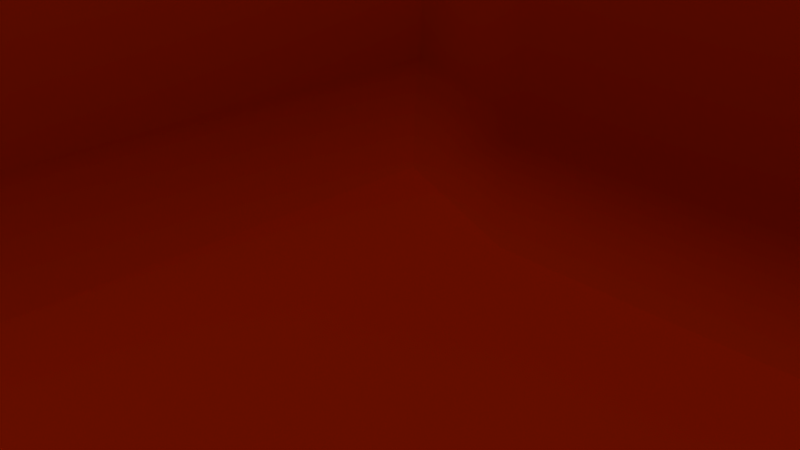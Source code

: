 # Source: order_bin.blend  (saved by Blender 2.76.0; exported with 4.5.12 LTS)
import bpy
from mathutils import Matrix  # noqa: F401  (used for matrix-valued properties, if any)

bpy.ops.wm.read_factory_settings(use_empty=True)
scene = bpy.context.scene
scene.name = 'Scene'

# ---- collections
col_collection_1 = bpy.data.collections.new('Collection 1'); scene.collection.children.link(col_collection_1)

# ---- materials (node trees are filled in below, after node groups)
mat_material = bpy.data.materials.new('Material')
mat_material.alpha_threshold = 0.0
mat_material.use_transparent_shadow = False
mat_material.diffuse_color = (0.3224, 0.01242, 0.0, 1.0)
mat_material.roughness = 0.5
mat_material.specular_intensity = 0.05158

# ---- material node trees

# ---- world
world_world = bpy.data.worlds.new('World'); scene.world = world_world
world_world.color = (0.05088, 0.05088, 0.05088)
world_world.use_sun_shadow = False
world_world.sun_shadow_jitter_overblur = 0.0
world_world.cycles.sampling_method = 'MANUAL'
world_world.cycles.sample_map_resolution = 256

# ---- cameras
cam_camera = bpy.data.cameras.new('Camera')
cam_camera.clip_end = 100.0
cam_camera.lens = 35.0
cam_camera.sensor_width = 32.0
cam_camera.sensor_height = 18.0
cam_camera.ortho_scale = 7.314
cam_camera.dof.focus_distance = 0.0
cam_camera.dof.aperture_fstop = 128.0

# ---- lights
light_hemi_001 = bpy.data.lights.new('Hemi.001', 'SUN')
light_hemi_001.transmission_factor = 0.0
light_hemi_001.angle = 0.1993
light_hemi_001.energy = 1.0
light_hemi_001.shadow_buffer_clip_start = 0.5
light_hemi_001.shadow_soft_size = 0.1
light_hemi_001.shadow_cascade_max_distance = 1000.0
light_hemi_001.cycles.use_multiple_importance_sampling = False
light_point_001 = bpy.data.lights.new('Point.001', 'POINT')
light_point_001.transmission_factor = 0.0
light_point_001.energy = 100.0
light_point_001.shadow_buffer_clip_start = 0.5
light_point_001.shadow_soft_size = 10.0
light_point_001.shadow_maximum_resolution = 0.006
light_point_001.use_absolute_resolution = True
light_point_001.cycles.use_multiple_importance_sampling = False
light_point = bpy.data.lights.new('Point', 'POINT')
light_point.transmission_factor = 0.0
light_point.energy = 100.0
light_point.shadow_buffer_clip_start = 0.5
light_point.shadow_soft_size = 10.0
light_point.shadow_maximum_resolution = 0.006
light_point.use_absolute_resolution = True
light_point.cycles.use_multiple_importance_sampling = False
light_hemi = bpy.data.lights.new('Hemi', 'SUN')
light_hemi.transmission_factor = 0.0
light_hemi.angle = 2.942
light_hemi.energy = 1.0
light_hemi.shadow_buffer_clip_start = 0.5
light_hemi.shadow_soft_size = 10.0
light_hemi.shadow_cascade_max_distance = 1000.0
light_hemi.cycles.use_multiple_importance_sampling = False

# ---- meshes
me_cube = bpy.data.meshes.new('Cube')
me_cube.from_pydata([(-90.69, -90.79, -100.0), (-86.1, -87.88, -82.55), (-90.69, 90.79, -100.0), (-86.1, 87.88, -82.55), (90.9, -90.79, -100.0), (86.31, -87.88, -82.55), (90.9, 90.79, -100.0), (86.31, 87.88, -82.55), (-100.0, -100.0, 100.0), (-100.0, 100.0, 100.0), (100.0, 100.0, 100.0), (100.0, -100.0, 100.0), (-95.71, -97.57, 100.0), (-95.71, 97.57, 100.0), (95.71, 97.57, 100.0), (95.71, -97.57, 100.0), (-52.18, 100.0, 100.0), (56.69, 100.0, 100.0), (51.58, 90.79, -100.0), (-47.27, 90.79, -100.0), (56.69, -100.0, 100.0), (-52.18, -100.0, 100.0), (-47.27, -90.79, -100.0), (51.58, -90.79, -100.0), (-49.61, 86.51, 100.0), (54.13, 86.51, 100.0), (54.13, -86.51, 100.0), (-49.61, -86.51, 100.0), (-44.72, 77.92, -82.55), (49.03, 77.92, -82.55), (49.03, -77.92, -82.55), (-44.72, -77.92, -82.55), (-89.91, -91.72, -40.21), (-89.91, 91.72, -40.21), (90.03, 91.72, -40.21), (90.03, -91.72, -40.21), (51.08, -81.33, -40.21), (-46.68, -81.33, -40.21), (-46.68, 81.33, -40.21), (51.08, 81.33, -40.21), (-88.03, -89.82, -45.98), (-88.03, 89.82, -45.98), (88.19, 89.82, -45.98), (88.19, -89.82, -45.98), (50.05, -79.64, -45.98), (-45.7, -79.64, -45.98), (-45.7, 79.64, -45.98), (50.05, 79.64, -45.98)], [], [(8, 9, 2, 0), (17, 10, 6, 18), (10, 11, 4, 6), (21, 8, 0, 22), (23, 18, 6, 4), (31, 28, 3, 1), (12, 13, 9, 8), (25, 14, 10, 17), (14, 15, 11, 10), (27, 12, 8, 21), (32, 33, 13, 12), (39, 34, 14, 25), (34, 35, 15, 14), (37, 32, 12, 27), (35, 36, 26, 15), (36, 37, 27, 26), (33, 38, 24, 13), (38, 39, 25, 24), (15, 26, 20, 11), (26, 27, 21, 20), (13, 24, 16, 9), (24, 25, 17, 16), (5, 7, 29, 30), (30, 29, 28, 31), (0, 2, 19, 22), (22, 19, 18, 23), (11, 20, 23, 4), (20, 21, 22, 23), (9, 16, 19, 2), (16, 17, 18, 19), (46, 47, 39, 38), (41, 46, 38, 33), (44, 45, 37, 36), (43, 44, 36, 35), (45, 40, 32, 37), (42, 43, 35, 34), (47, 42, 34, 39), (40, 41, 33, 32), (1, 3, 41, 40), (29, 7, 42, 47), (7, 5, 43, 42), (31, 1, 40, 45), (5, 30, 44, 43), (30, 31, 45, 44), (3, 28, 46, 41), (28, 29, 47, 46)])
me_cube.polygons.foreach_set('use_smooth', [True] * 46)
me_cube.materials.append(mat_material)
me_cube.use_remesh_preserve_volume = False
me_cube.use_remesh_preserve_attributes = False
me_cube.use_mirror_vertex_groups = False
me_cube.update()

# ---- objects
ob_order_bin = bpy.data.objects.new('order_bin', me_cube)
ob_hemi_001 = bpy.data.objects.new('Hemi.001', light_hemi_001)
ob_point_001 = bpy.data.objects.new('Point.001', light_point_001)
ob_point = bpy.data.objects.new('Point', light_point)
ob_hemi = bpy.data.objects.new('Hemi', light_hemi)
ob_camera = bpy.data.objects.new('Camera', cam_camera)

# ---- transforms, parenting, visibility, modifiers, constraints
ob_order_bin.location = (-2.451, -8.385, -0.7)
ob_order_bin.scale = (0.1875, 0.3075, 0.11)
ob_order_bin.lineart.crease_threshold = 0.0
ob_hemi_001.location = (28.08, 0.0, -42.51)
ob_hemi_001.lineart.crease_threshold = 0.0
ob_point_001.location = (11.4, 0.0, 61.6)
ob_point_001.lineart.crease_threshold = 0.0
ob_point.location = (0.0, 0.0, -8.828)
ob_point.lineart.crease_threshold = 0.0
ob_hemi.location = (-1.083, 12.21, 5.811)
ob_hemi.rotation_euler = (3.142, -0.0, 0.0)
ob_hemi.lineart.crease_threshold = 0.0
ob_camera.location = (7.481, -6.508, 5.344)
ob_camera.rotation_euler = (1.109, 0.01082, 0.8149)
ob_camera.lock_rotations_4d = False
ob_camera.empty_display_type = 'ARROWS'
ob_camera.color = (0.0, 0.0, 0.0, 0.0)
ob_camera.display_type = 'WIRE'
ob_camera.lineart.crease_threshold = 0.0

# ---- collection membership
col_collection_1.objects.link(ob_order_bin)
col_collection_1.objects.link(ob_hemi_001)
col_collection_1.objects.link(ob_point_001)
col_collection_1.objects.link(ob_point)
col_collection_1.objects.link(ob_hemi)
col_collection_1.objects.link(ob_camera)

# ---- scene / render settings (as saved in the file)
scene.camera = ob_camera
scene.frame_start = 1; scene.frame_end = 250; scene.frame_set(1)
scene.render.engine = 'BLENDER_EEVEE_NEXT'
scene.render.resolution_percentage = 50
scene.render.dither_intensity = 0.0
scene.cycles.use_denoising = False
scene.cycles.samples = 10
scene.cycles.sampling_pattern = 'TABULATED_SOBOL'
scene.cycles.light_sampling_threshold = 0.0
scene.cycles.use_adaptive_sampling = False
scene.cycles.use_light_tree = False
scene.cycles.blur_glossy = 0.0
scene.cycles.pixel_filter_type = 'GAUSSIAN'
scene.cycles.sample_clamp_indirect = 0.0
scene.view_settings.view_transform = 'Standard'
scene.unit_settings.scale_length = 0.01
bpy.context.view_layer.update()
